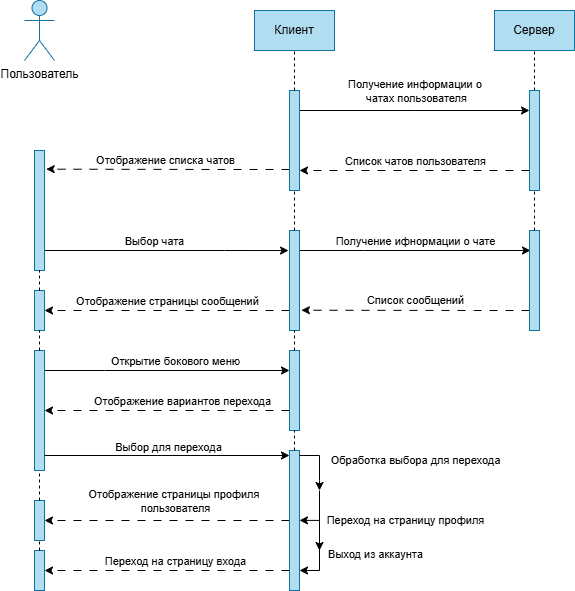

The diagram above was exported from draw.io. Its source (the exported page's mxGraphModel, read from the mxfile embedded in the PNG):
<mxGraphModel dx="914" dy="538" grid="1" gridSize="10" guides="1" tooltips="1" connect="1" arrows="1" fold="1" page="1" pageScale="1" pageWidth="1080" pageHeight="1080" background="#ffffff" math="0" shadow="0">
  <root>
    <mxCell id="0" />
    <mxCell id="1" parent="0" />
    <mxCell id="mfRFZTiC_FszOGqRBfDu-55" value="Пользователь" style="shape=umlActor;verticalLabelPosition=bottom;verticalAlign=top;html=1;fillColor=#b1ddf0;strokeColor=#10739e;" vertex="1" parent="1">
      <mxGeometry x="240" y="90" width="30" height="60" as="geometry" />
    </mxCell>
    <mxCell id="mfRFZTiC_FszOGqRBfDu-129" style="edgeStyle=orthogonalEdgeStyle;rounded=0;orthogonalLoop=1;jettySize=auto;html=1;curved=0;" edge="1" parent="1" source="mfRFZTiC_FszOGqRBfDu-58">
      <mxGeometry relative="1" as="geometry">
        <mxPoint x="504.0515423943016" y="340.03922765395225" as="targetPoint" />
        <Array as="points">
          <mxPoint x="440" y="340" />
          <mxPoint x="440" y="340" />
        </Array>
      </mxGeometry>
    </mxCell>
    <mxCell id="mfRFZTiC_FszOGqRBfDu-130" value="Выбор чата" style="edgeLabel;html=1;align=center;verticalAlign=middle;resizable=0;points=[];" vertex="1" connectable="0" parent="mfRFZTiC_FszOGqRBfDu-129">
      <mxGeometry x="-0.1037" y="1" relative="1" as="geometry">
        <mxPoint y="-9" as="offset" />
      </mxGeometry>
    </mxCell>
    <mxCell id="mfRFZTiC_FszOGqRBfDu-58" value="" style="html=1;points=[[0,0,0,0,5],[0,1,0,0,-5],[1,0,0,0,5],[1,1,0,0,-5]];perimeter=orthogonalPerimeter;outlineConnect=0;targetShapes=umlLifeline;portConstraint=eastwest;newEdgeStyle={&quot;curved&quot;:0,&quot;rounded&quot;:0};fillColor=#b1ddf0;strokeColor=#10739e;" vertex="1" parent="1">
      <mxGeometry x="250" y="240" width="10" height="120" as="geometry" />
    </mxCell>
    <mxCell id="mfRFZTiC_FszOGqRBfDu-63" value="Клиент" style="html=1;whiteSpace=wrap;fillColor=#b1ddf0;strokeColor=#10739e;" vertex="1" parent="1">
      <mxGeometry x="470" y="100" width="80" height="40" as="geometry" />
    </mxCell>
    <mxCell id="mfRFZTiC_FszOGqRBfDu-120" style="edgeStyle=orthogonalEdgeStyle;rounded=0;orthogonalLoop=1;jettySize=auto;html=1;curved=0;" edge="1" parent="1" source="mfRFZTiC_FszOGqRBfDu-65" target="mfRFZTiC_FszOGqRBfDu-119">
      <mxGeometry relative="1" as="geometry">
        <mxPoint x="710" y="210" as="targetPoint" />
        <Array as="points">
          <mxPoint x="630" y="200" />
          <mxPoint x="630" y="200" />
        </Array>
      </mxGeometry>
    </mxCell>
    <mxCell id="mfRFZTiC_FszOGqRBfDu-123" value="Получение информации о&amp;nbsp;&lt;div&gt;чатах пользователя&lt;/div&gt;" style="edgeLabel;html=1;align=center;verticalAlign=middle;resizable=0;points=[];" vertex="1" connectable="0" parent="mfRFZTiC_FszOGqRBfDu-120">
      <mxGeometry x="-0.08" y="-1" relative="1" as="geometry">
        <mxPoint x="10" y="-21" as="offset" />
      </mxGeometry>
    </mxCell>
    <mxCell id="mfRFZTiC_FszOGqRBfDu-126" style="edgeStyle=orthogonalEdgeStyle;rounded=0;orthogonalLoop=1;jettySize=auto;html=1;curved=0;dashed=1;dashPattern=8 8;" edge="1" parent="1" source="mfRFZTiC_FszOGqRBfDu-65">
      <mxGeometry relative="1" as="geometry">
        <mxPoint x="261.67706298828125" y="258.66668701171875" as="targetPoint" />
        <Array as="points">
          <mxPoint x="440" y="259" />
          <mxPoint x="440" y="259" />
        </Array>
      </mxGeometry>
    </mxCell>
    <mxCell id="mfRFZTiC_FszOGqRBfDu-127" value="Отображение списка чатов" style="edgeLabel;html=1;align=center;verticalAlign=middle;resizable=0;points=[];" vertex="1" connectable="0" parent="mfRFZTiC_FszOGqRBfDu-126">
      <mxGeometry x="0.1213" y="2" relative="1" as="geometry">
        <mxPoint x="12" y="-11" as="offset" />
      </mxGeometry>
    </mxCell>
    <mxCell id="mfRFZTiC_FszOGqRBfDu-65" value="" style="html=1;points=[[0,0,0,0,5],[0,1,0,0,-5],[1,0,0,0,5],[1,1,0,0,-5]];perimeter=orthogonalPerimeter;outlineConnect=0;targetShapes=umlLifeline;portConstraint=eastwest;newEdgeStyle={&quot;curved&quot;:0,&quot;rounded&quot;:0};fillColor=#b1ddf0;strokeColor=#10739e;" vertex="1" parent="1">
      <mxGeometry x="505" y="180" width="10" height="100" as="geometry" />
    </mxCell>
    <mxCell id="mfRFZTiC_FszOGqRBfDu-78" value="Сервер" style="html=1;whiteSpace=wrap;fillColor=#b1ddf0;strokeColor=#10739e;" vertex="1" parent="1">
      <mxGeometry x="710" y="100" width="80" height="40" as="geometry" />
    </mxCell>
    <mxCell id="mfRFZTiC_FszOGqRBfDu-115" value="" style="endArrow=none;dashed=1;html=1;rounded=0;entryX=0.5;entryY=1;entryDx=0;entryDy=0;" edge="1" parent="1" source="mfRFZTiC_FszOGqRBfDu-65" target="mfRFZTiC_FszOGqRBfDu-63">
      <mxGeometry width="50" height="50" relative="1" as="geometry">
        <mxPoint x="540" y="230" as="sourcePoint" />
        <mxPoint x="590" y="180" as="targetPoint" />
      </mxGeometry>
    </mxCell>
    <mxCell id="mfRFZTiC_FszOGqRBfDu-116" value="" style="endArrow=none;dashed=1;html=1;rounded=0;entryX=0.5;entryY=1;entryDx=0;entryDy=0;" edge="1" parent="1" target="mfRFZTiC_FszOGqRBfDu-78">
      <mxGeometry width="50" height="50" relative="1" as="geometry">
        <mxPoint x="750" y="180" as="sourcePoint" />
        <mxPoint x="590" y="180" as="targetPoint" />
      </mxGeometry>
    </mxCell>
    <mxCell id="mfRFZTiC_FszOGqRBfDu-124" style="edgeStyle=orthogonalEdgeStyle;rounded=0;orthogonalLoop=1;jettySize=auto;html=1;curved=0;dashed=1;dashPattern=8 8;" edge="1" parent="1" source="mfRFZTiC_FszOGqRBfDu-119">
      <mxGeometry relative="1" as="geometry">
        <mxPoint x="515" y="260" as="targetPoint" />
        <Array as="points">
          <mxPoint x="515" y="260" />
        </Array>
      </mxGeometry>
    </mxCell>
    <mxCell id="mfRFZTiC_FszOGqRBfDu-125" value="Список чатов пользователя" style="edgeLabel;html=1;align=center;verticalAlign=middle;resizable=0;points=[];" vertex="1" connectable="0" parent="mfRFZTiC_FszOGqRBfDu-124">
      <mxGeometry x="-0.2928" y="-1" relative="1" as="geometry">
        <mxPoint x="-34" y="-9" as="offset" />
      </mxGeometry>
    </mxCell>
    <mxCell id="mfRFZTiC_FszOGqRBfDu-119" value="" style="html=1;points=[[0,0,0,0,5],[0,1,0,0,-5],[1,0,0,0,5],[1,1,0,0,-5]];perimeter=orthogonalPerimeter;outlineConnect=0;targetShapes=umlLifeline;portConstraint=eastwest;newEdgeStyle={&quot;curved&quot;:0,&quot;rounded&quot;:0};fillColor=#b1ddf0;strokeColor=#10739e;" vertex="1" parent="1">
      <mxGeometry x="745" y="180" width="10" height="100" as="geometry" />
    </mxCell>
    <mxCell id="mfRFZTiC_FszOGqRBfDu-132" style="edgeStyle=orthogonalEdgeStyle;rounded=0;orthogonalLoop=1;jettySize=auto;html=1;curved=0;entryX=0.1;entryY=0.2;entryDx=0;entryDy=0;entryPerimeter=0;" edge="1" parent="1" source="mfRFZTiC_FszOGqRBfDu-128" target="mfRFZTiC_FszOGqRBfDu-131">
      <mxGeometry relative="1" as="geometry">
        <mxPoint x="730" y="340" as="targetPoint" />
        <Array as="points">
          <mxPoint x="580" y="340" />
          <mxPoint x="580" y="340" />
        </Array>
      </mxGeometry>
    </mxCell>
    <mxCell id="mfRFZTiC_FszOGqRBfDu-133" value="Получение ифнормации о чате" style="edgeLabel;html=1;align=center;verticalAlign=middle;resizable=0;points=[];" vertex="1" connectable="0" parent="mfRFZTiC_FszOGqRBfDu-132">
      <mxGeometry x="-0.1717" y="2" relative="1" as="geometry">
        <mxPoint x="19" y="-8" as="offset" />
      </mxGeometry>
    </mxCell>
    <mxCell id="mfRFZTiC_FszOGqRBfDu-137" style="edgeStyle=orthogonalEdgeStyle;rounded=0;orthogonalLoop=1;jettySize=auto;html=1;curved=0;dashed=1;dashPattern=8 8;" edge="1" parent="1" source="mfRFZTiC_FszOGqRBfDu-128" target="mfRFZTiC_FszOGqRBfDu-136">
      <mxGeometry relative="1" as="geometry">
        <mxPoint x="261.2485772494613" y="407.9885127626617" as="targetPoint" />
        <Array as="points">
          <mxPoint x="380" y="400" />
          <mxPoint x="380" y="400" />
        </Array>
      </mxGeometry>
    </mxCell>
    <mxCell id="mfRFZTiC_FszOGqRBfDu-138" value="Отображение страницы сообщений" style="edgeLabel;html=1;align=center;verticalAlign=middle;resizable=0;points=[];" vertex="1" connectable="0" parent="mfRFZTiC_FszOGqRBfDu-137">
      <mxGeometry x="0.0079" y="-1" relative="1" as="geometry">
        <mxPoint y="-9" as="offset" />
      </mxGeometry>
    </mxCell>
    <mxCell id="mfRFZTiC_FszOGqRBfDu-128" value="" style="html=1;points=[[0,0,0,0,5],[0,1,0,0,-5],[1,0,0,0,5],[1,1,0,0,-5]];perimeter=orthogonalPerimeter;outlineConnect=0;targetShapes=umlLifeline;portConstraint=eastwest;newEdgeStyle={&quot;curved&quot;:0,&quot;rounded&quot;:0};fillColor=#b1ddf0;strokeColor=#10739e;" vertex="1" parent="1">
      <mxGeometry x="505" y="320" width="10" height="100" as="geometry" />
    </mxCell>
    <mxCell id="mfRFZTiC_FszOGqRBfDu-134" style="edgeStyle=orthogonalEdgeStyle;rounded=0;orthogonalLoop=1;jettySize=auto;html=1;curved=0;dashed=1;dashPattern=8 8;" edge="1" parent="1" source="mfRFZTiC_FszOGqRBfDu-131">
      <mxGeometry relative="1" as="geometry">
        <mxPoint x="516.8807330953664" y="399.7126506936961" as="targetPoint" />
        <Array as="points">
          <mxPoint x="690" y="400" />
          <mxPoint x="690" y="400" />
        </Array>
      </mxGeometry>
    </mxCell>
    <mxCell id="mfRFZTiC_FszOGqRBfDu-135" value="Список сообщений" style="edgeLabel;html=1;align=center;verticalAlign=middle;resizable=0;points=[];" vertex="1" connectable="0" parent="mfRFZTiC_FszOGqRBfDu-134">
      <mxGeometry x="0.2664" relative="1" as="geometry">
        <mxPoint x="29" y="-10" as="offset" />
      </mxGeometry>
    </mxCell>
    <mxCell id="mfRFZTiC_FszOGqRBfDu-131" value="" style="html=1;points=[[0,0,0,0,5],[0,1,0,0,-5],[1,0,0,0,5],[1,1,0,0,-5]];perimeter=orthogonalPerimeter;outlineConnect=0;targetShapes=umlLifeline;portConstraint=eastwest;newEdgeStyle={&quot;curved&quot;:0,&quot;rounded&quot;:0};fillColor=#b1ddf0;strokeColor=#10739e;" vertex="1" parent="1">
      <mxGeometry x="745" y="320" width="10" height="100" as="geometry" />
    </mxCell>
    <mxCell id="mfRFZTiC_FszOGqRBfDu-136" value="" style="html=1;points=[[0,0,0,0,5],[0,1,0,0,-5],[1,0,0,0,5],[1,1,0,0,-5]];perimeter=orthogonalPerimeter;outlineConnect=0;targetShapes=umlLifeline;portConstraint=eastwest;newEdgeStyle={&quot;curved&quot;:0,&quot;rounded&quot;:0};fillColor=#b1ddf0;strokeColor=#10739e;" vertex="1" parent="1">
      <mxGeometry x="250" y="380" width="10" height="40" as="geometry" />
    </mxCell>
    <mxCell id="mfRFZTiC_FszOGqRBfDu-141" style="edgeStyle=orthogonalEdgeStyle;rounded=0;orthogonalLoop=1;jettySize=auto;html=1;curved=0;" edge="1" parent="1" source="mfRFZTiC_FszOGqRBfDu-139" target="mfRFZTiC_FszOGqRBfDu-140">
      <mxGeometry relative="1" as="geometry">
        <Array as="points">
          <mxPoint x="320" y="460" />
          <mxPoint x="320" y="460" />
        </Array>
      </mxGeometry>
    </mxCell>
    <mxCell id="mfRFZTiC_FszOGqRBfDu-142" value="Открытие бокового меню" style="edgeLabel;html=1;align=center;verticalAlign=middle;resizable=0;points=[];" vertex="1" connectable="0" parent="mfRFZTiC_FszOGqRBfDu-141">
      <mxGeometry x="0.1511" y="1" relative="1" as="geometry">
        <mxPoint x="-11" y="-9" as="offset" />
      </mxGeometry>
    </mxCell>
    <mxCell id="mfRFZTiC_FszOGqRBfDu-139" value="" style="html=1;points=[[0,0,0,0,5],[0,1,0,0,-5],[1,0,0,0,5],[1,1,0,0,-5]];perimeter=orthogonalPerimeter;outlineConnect=0;targetShapes=umlLifeline;portConstraint=eastwest;newEdgeStyle={&quot;curved&quot;:0,&quot;rounded&quot;:0};fillColor=#b1ddf0;strokeColor=#10739e;" vertex="1" parent="1">
      <mxGeometry x="250" y="440" width="10" height="120" as="geometry" />
    </mxCell>
    <mxCell id="mfRFZTiC_FszOGqRBfDu-143" style="edgeStyle=orthogonalEdgeStyle;rounded=0;orthogonalLoop=1;jettySize=auto;html=1;curved=0;dashed=1;dashPattern=8 8;" edge="1" parent="1" source="mfRFZTiC_FszOGqRBfDu-140" target="mfRFZTiC_FszOGqRBfDu-139">
      <mxGeometry relative="1" as="geometry">
        <Array as="points">
          <mxPoint x="440" y="500" />
          <mxPoint x="440" y="500" />
        </Array>
      </mxGeometry>
    </mxCell>
    <mxCell id="mfRFZTiC_FszOGqRBfDu-145" value="Отображение вариантов перехода" style="edgeLabel;html=1;align=center;verticalAlign=middle;resizable=0;points=[];" vertex="1" connectable="0" parent="mfRFZTiC_FszOGqRBfDu-143">
      <mxGeometry x="-0.1185" y="-2" relative="1" as="geometry">
        <mxPoint y="-8" as="offset" />
      </mxGeometry>
    </mxCell>
    <mxCell id="mfRFZTiC_FszOGqRBfDu-140" value="" style="html=1;points=[[0,0,0,0,5],[0,1,0,0,-5],[1,0,0,0,5],[1,1,0,0,-5]];perimeter=orthogonalPerimeter;outlineConnect=0;targetShapes=umlLifeline;portConstraint=eastwest;newEdgeStyle={&quot;curved&quot;:0,&quot;rounded&quot;:0};fillColor=#b1ddf0;strokeColor=#10739e;" vertex="1" parent="1">
      <mxGeometry x="505" y="440" width="10" height="80" as="geometry" />
    </mxCell>
    <mxCell id="mfRFZTiC_FszOGqRBfDu-151" style="edgeStyle=orthogonalEdgeStyle;rounded=0;orthogonalLoop=1;jettySize=auto;html=1;curved=0;" edge="1" parent="1">
      <mxGeometry relative="1" as="geometry">
        <mxPoint x="535" y="640" as="targetPoint" />
        <mxPoint x="535" y="580" as="sourcePoint" />
        <Array as="points">
          <mxPoint x="535" y="580" />
          <mxPoint x="535" y="610" />
        </Array>
      </mxGeometry>
    </mxCell>
    <mxCell id="mfRFZTiC_FszOGqRBfDu-152" value="Переход на страницу профиля" style="edgeLabel;html=1;align=center;verticalAlign=middle;resizable=0;points=[];" vertex="1" connectable="0" parent="mfRFZTiC_FszOGqRBfDu-151">
      <mxGeometry x="-0.0171" y="-2" relative="1" as="geometry">
        <mxPoint x="87" as="offset" />
      </mxGeometry>
    </mxCell>
    <mxCell id="mfRFZTiC_FszOGqRBfDu-154" style="edgeStyle=orthogonalEdgeStyle;rounded=0;orthogonalLoop=1;jettySize=auto;html=1;curved=0;dashed=1;dashPattern=8 8;" edge="1" parent="1" source="mfRFZTiC_FszOGqRBfDu-146" target="mfRFZTiC_FszOGqRBfDu-153">
      <mxGeometry relative="1" as="geometry" />
    </mxCell>
    <mxCell id="mfRFZTiC_FszOGqRBfDu-155" value="Отображение страницы профиля&amp;nbsp;&lt;div&gt;пользователя&lt;/div&gt;" style="edgeLabel;html=1;align=center;verticalAlign=middle;resizable=0;points=[];" vertex="1" connectable="0" parent="mfRFZTiC_FszOGqRBfDu-154">
      <mxGeometry x="0.2979" y="-1" relative="1" as="geometry">
        <mxPoint x="44" y="-19" as="offset" />
      </mxGeometry>
    </mxCell>
    <mxCell id="mfRFZTiC_FszOGqRBfDu-158" style="edgeStyle=orthogonalEdgeStyle;rounded=0;orthogonalLoop=1;jettySize=auto;html=1;curved=0;" edge="1" parent="1" target="mfRFZTiC_FszOGqRBfDu-146">
      <mxGeometry relative="1" as="geometry">
        <mxPoint x="517" y="650" as="targetPoint" />
        <mxPoint x="535" y="610" as="sourcePoint" />
        <Array as="points">
          <mxPoint x="535" y="610" />
          <mxPoint x="535" y="660" />
        </Array>
      </mxGeometry>
    </mxCell>
    <mxCell id="mfRFZTiC_FszOGqRBfDu-159" value="Выход из аккаунта" style="edgeLabel;html=1;align=center;verticalAlign=middle;resizable=0;points=[];" vertex="1" connectable="0" parent="mfRFZTiC_FszOGqRBfDu-158">
      <mxGeometry x="-0.0571" y="1" relative="1" as="geometry">
        <mxPoint x="54" as="offset" />
      </mxGeometry>
    </mxCell>
    <mxCell id="mfRFZTiC_FszOGqRBfDu-161" style="edgeStyle=orthogonalEdgeStyle;rounded=0;orthogonalLoop=1;jettySize=auto;html=1;curved=0;dashed=1;dashPattern=8 8;" edge="1" parent="1" source="mfRFZTiC_FszOGqRBfDu-146" target="mfRFZTiC_FszOGqRBfDu-160">
      <mxGeometry relative="1" as="geometry">
        <Array as="points">
          <mxPoint x="440" y="660" />
          <mxPoint x="440" y="660" />
        </Array>
      </mxGeometry>
    </mxCell>
    <mxCell id="mfRFZTiC_FszOGqRBfDu-162" value="Переход на страницу входа" style="edgeLabel;html=1;align=center;verticalAlign=middle;resizable=0;points=[];" vertex="1" connectable="0" parent="mfRFZTiC_FszOGqRBfDu-161">
      <mxGeometry x="0.0747" y="1" relative="1" as="geometry">
        <mxPoint x="17" y="-11" as="offset" />
      </mxGeometry>
    </mxCell>
    <mxCell id="mfRFZTiC_FszOGqRBfDu-146" value="" style="html=1;points=[[0,0,0,0,5],[0,1,0,0,-5],[1,0,0,0,5],[1,1,0,0,-5]];perimeter=orthogonalPerimeter;outlineConnect=0;targetShapes=umlLifeline;portConstraint=eastwest;newEdgeStyle={&quot;curved&quot;:0,&quot;rounded&quot;:0};fillColor=#b1ddf0;strokeColor=#10739e;" vertex="1" parent="1">
      <mxGeometry x="505" y="540" width="10" height="140" as="geometry" />
    </mxCell>
    <mxCell id="mfRFZTiC_FszOGqRBfDu-147" style="edgeStyle=orthogonalEdgeStyle;rounded=0;orthogonalLoop=1;jettySize=auto;html=1;curved=0;entryX=0;entryY=0;entryDx=0;entryDy=5;entryPerimeter=0;" edge="1" parent="1" target="mfRFZTiC_FszOGqRBfDu-146">
      <mxGeometry relative="1" as="geometry">
        <mxPoint x="260" y="545" as="sourcePoint" />
        <Array as="points">
          <mxPoint x="260" y="545" />
        </Array>
      </mxGeometry>
    </mxCell>
    <mxCell id="mfRFZTiC_FszOGqRBfDu-148" value="Выбор для перехода" style="edgeLabel;html=1;align=center;verticalAlign=middle;resizable=0;points=[];" vertex="1" connectable="0" parent="mfRFZTiC_FszOGqRBfDu-147">
      <mxGeometry x="0.1043" relative="1" as="geometry">
        <mxPoint x="-12" y="-9" as="offset" />
      </mxGeometry>
    </mxCell>
    <mxCell id="mfRFZTiC_FszOGqRBfDu-149" style="edgeStyle=orthogonalEdgeStyle;rounded=0;orthogonalLoop=1;jettySize=auto;html=1;curved=0;exitX=1;exitY=0;exitDx=0;exitDy=5;exitPerimeter=0;" edge="1" parent="1" source="mfRFZTiC_FszOGqRBfDu-146">
      <mxGeometry relative="1" as="geometry">
        <mxPoint x="535" y="580" as="targetPoint" />
        <Array as="points">
          <mxPoint x="535" y="545" />
          <mxPoint x="535" y="570" />
        </Array>
      </mxGeometry>
    </mxCell>
    <mxCell id="mfRFZTiC_FszOGqRBfDu-150" value="Обработка выбора для перехода" style="edgeLabel;html=1;align=center;verticalAlign=middle;resizable=0;points=[];" vertex="1" connectable="0" parent="mfRFZTiC_FszOGqRBfDu-149">
      <mxGeometry x="-0.1241" y="-2" relative="1" as="geometry">
        <mxPoint x="97" as="offset" />
      </mxGeometry>
    </mxCell>
    <mxCell id="mfRFZTiC_FszOGqRBfDu-153" value="" style="html=1;points=[[0,0,0,0,5],[0,1,0,0,-5],[1,0,0,0,5],[1,1,0,0,-5]];perimeter=orthogonalPerimeter;outlineConnect=0;targetShapes=umlLifeline;portConstraint=eastwest;newEdgeStyle={&quot;curved&quot;:0,&quot;rounded&quot;:0};fillColor=#b1ddf0;strokeColor=#10739e;" vertex="1" parent="1">
      <mxGeometry x="250" y="590" width="10" height="40" as="geometry" />
    </mxCell>
    <mxCell id="mfRFZTiC_FszOGqRBfDu-160" value="" style="html=1;points=[[0,0,0,0,5],[0,1,0,0,-5],[1,0,0,0,5],[1,1,0,0,-5]];perimeter=orthogonalPerimeter;outlineConnect=0;targetShapes=umlLifeline;portConstraint=eastwest;newEdgeStyle={&quot;curved&quot;:0,&quot;rounded&quot;:0};fillColor=#b1ddf0;strokeColor=#10739e;" vertex="1" parent="1">
      <mxGeometry x="250" y="640" width="10" height="40" as="geometry" />
    </mxCell>
    <mxCell id="mfRFZTiC_FszOGqRBfDu-163" value="" style="endArrow=classic;html=1;rounded=0;" edge="1" parent="1">
      <mxGeometry width="50" height="50" relative="1" as="geometry">
        <mxPoint x="535" y="609.89" as="sourcePoint" />
        <mxPoint x="515" y="609.89" as="targetPoint" />
      </mxGeometry>
    </mxCell>
    <mxCell id="mfRFZTiC_FszOGqRBfDu-165" value="" style="endArrow=none;dashed=1;html=1;rounded=0;" edge="1" parent="1" source="mfRFZTiC_FszOGqRBfDu-136" target="mfRFZTiC_FszOGqRBfDu-58">
      <mxGeometry width="50" height="50" relative="1" as="geometry">
        <mxPoint x="280" y="380" as="sourcePoint" />
        <mxPoint x="330" y="330" as="targetPoint" />
      </mxGeometry>
    </mxCell>
    <mxCell id="mfRFZTiC_FszOGqRBfDu-166" value="" style="endArrow=none;dashed=1;html=1;rounded=0;" edge="1" parent="1" source="mfRFZTiC_FszOGqRBfDu-139" target="mfRFZTiC_FszOGqRBfDu-136">
      <mxGeometry width="50" height="50" relative="1" as="geometry">
        <mxPoint x="290" y="460" as="sourcePoint" />
        <mxPoint x="340" y="410" as="targetPoint" />
      </mxGeometry>
    </mxCell>
    <mxCell id="mfRFZTiC_FszOGqRBfDu-167" value="" style="endArrow=none;dashed=1;html=1;rounded=0;" edge="1" parent="1" source="mfRFZTiC_FszOGqRBfDu-153" target="mfRFZTiC_FszOGqRBfDu-139">
      <mxGeometry width="50" height="50" relative="1" as="geometry">
        <mxPoint x="290" y="570" as="sourcePoint" />
        <mxPoint x="340" y="520" as="targetPoint" />
      </mxGeometry>
    </mxCell>
    <mxCell id="mfRFZTiC_FszOGqRBfDu-168" value="" style="endArrow=none;dashed=1;html=1;rounded=0;" edge="1" parent="1" source="mfRFZTiC_FszOGqRBfDu-160" target="mfRFZTiC_FszOGqRBfDu-153">
      <mxGeometry width="50" height="50" relative="1" as="geometry">
        <mxPoint x="290" y="690" as="sourcePoint" />
        <mxPoint x="340" y="640" as="targetPoint" />
      </mxGeometry>
    </mxCell>
    <mxCell id="mfRFZTiC_FszOGqRBfDu-169" value="" style="endArrow=none;dashed=1;html=1;rounded=0;" edge="1" parent="1" source="mfRFZTiC_FszOGqRBfDu-128" target="mfRFZTiC_FszOGqRBfDu-65">
      <mxGeometry width="50" height="50" relative="1" as="geometry">
        <mxPoint x="450" y="290" as="sourcePoint" />
        <mxPoint x="500" y="240" as="targetPoint" />
      </mxGeometry>
    </mxCell>
    <mxCell id="mfRFZTiC_FszOGqRBfDu-170" value="" style="endArrow=none;dashed=1;html=1;rounded=0;" edge="1" parent="1" source="mfRFZTiC_FszOGqRBfDu-140" target="mfRFZTiC_FszOGqRBfDu-128">
      <mxGeometry width="50" height="50" relative="1" as="geometry">
        <mxPoint x="450" y="460" as="sourcePoint" />
        <mxPoint x="500" y="410" as="targetPoint" />
      </mxGeometry>
    </mxCell>
    <mxCell id="mfRFZTiC_FszOGqRBfDu-171" value="" style="endArrow=none;dashed=1;html=1;rounded=0;" edge="1" parent="1" source="mfRFZTiC_FszOGqRBfDu-146" target="mfRFZTiC_FszOGqRBfDu-140">
      <mxGeometry width="50" height="50" relative="1" as="geometry">
        <mxPoint x="450" y="570" as="sourcePoint" />
        <mxPoint x="500" y="520" as="targetPoint" />
      </mxGeometry>
    </mxCell>
    <mxCell id="mfRFZTiC_FszOGqRBfDu-172" value="" style="endArrow=none;dashed=1;html=1;rounded=0;" edge="1" parent="1" source="mfRFZTiC_FszOGqRBfDu-131">
      <mxGeometry width="50" height="50" relative="1" as="geometry">
        <mxPoint x="630" y="340" as="sourcePoint" />
        <mxPoint x="750" y="280" as="targetPoint" />
        <Array as="points">
          <mxPoint x="750" y="300" />
        </Array>
      </mxGeometry>
    </mxCell>
  </root>
</mxGraphModel>